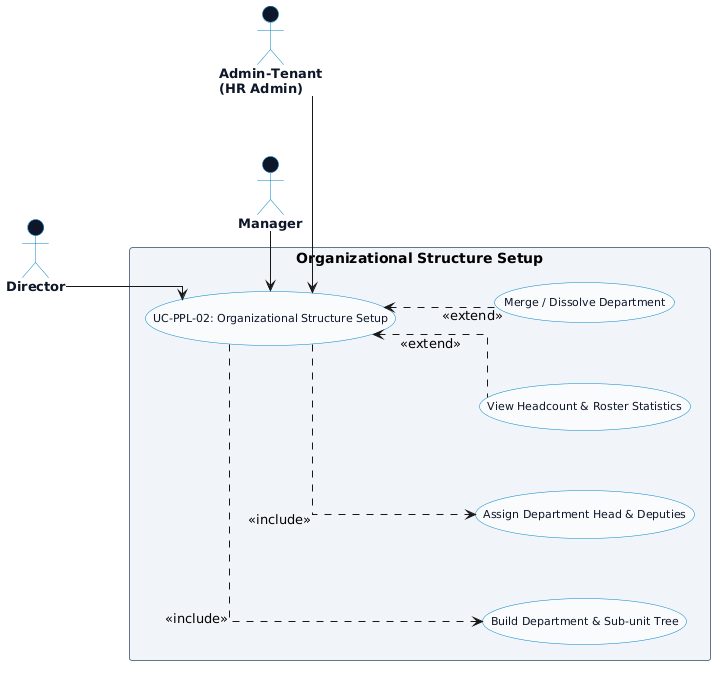

The diagram above was rendered by PlantUML. Its source (embedded in the PNG):
@startuml
left to right direction
skinparam packageStyle rectangle
skinparam backgroundColor #ffffff
skinparam shadowing false
skinparam actorStyle stickman

' CHỐNG DÍNH MŨI TÊN & LÀM THẲNG CHỮ <<include>>, <<extend>>
skinparam linetype ortho
skinparam nodesep 60
skinparam ranksep 80

' =====================================================
' STYLING CONFIGURATION
' =====================================================
skinparam usecase {
  BackgroundColor #f8fafc
  BorderColor #0284c7
  FontColor #0f172a
  FontSize 11
  FontName Arial
}

skinparam package {
  BackgroundColor #f1f5f9
  BorderColor #64748b
  FontColor #334155
  FontStyle bold
  FontSize 12
}

skinparam actor {
  BackgroundColor #0f172a
  BorderColor #0284c7
  FontColor #0f172a
  FontSize 13
  FontStyle bold
}

' =====================================================
' PRIMARY ACTOR (BÊN TRÁI)
' =====================================================
actor "Admin-Tenant\n(HR Admin)" as HR

' =====================================================
' USE CASES FOR ORG STRUCTURE
' =====================================================
package "Organizational Structure Setup" {
  usecase "UC-PPL-02: Organizational Structure Setup" as UC_ORG
  usecase "Build Department & Sub-unit Tree" as UC_TREE
  usecase "Assign Department Head & Deputies" as UC_HEAD
  usecase "View Headcount & Roster Statistics" as UC_STAT
  usecase "Merge / Dissolve Department" as UC_MERGE
}

' =====================================================
' SECONDARY ACTORS (BÊN PHẢI)
' =====================================================
actor "Director" as DIR
actor "Manager" as MGR

DIR -[hidden]down-> MGR

' =====================================================
' PRIMARY ACTOR CONNECTIONS
' =====================================================
HR -right-> UC_ORG

' =====================================================
' SECONDARY ACTOR CONNECTIONS
' =====================================================
UC_ORG <-left- DIR
UC_ORG <-left- MGR

' =====================================================
' INCLUDE RELATIONSHIPS (CHỮ THẲNG HƯỚNG XUỐNG)
' =====================================================
UC_ORG .down.> UC_TREE : <<include>>
UC_ORG .down.> UC_HEAD : <<include>>

' =====================================================
' EXTEND RELATIONSHIPS (CHỮ THẲNG HƯỚNG LÊN)
' =====================================================
UC_STAT .up.> UC_ORG : <<extend>>
UC_MERGE .up.> UC_ORG : <<extend>>

@enduml